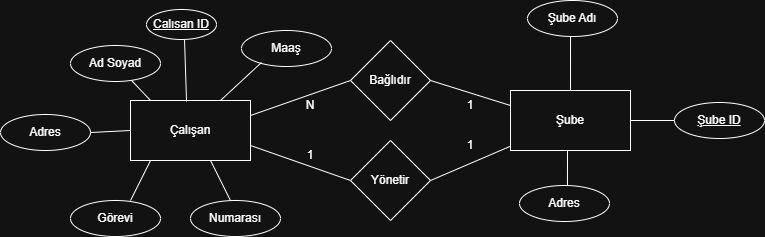

The diagram above was exported from draw.io. Its source (the exported page's mxGraphModel, read from the mxfile embedded in the PNG):
<mxGraphModel dx="1042" dy="527" grid="1" gridSize="1" guides="1" tooltips="1" connect="1" arrows="1" fold="1" page="1" pageScale="1" pageWidth="1169" pageHeight="827" math="0" shadow="0">
  <root>
    <mxCell id="0" />
    <mxCell id="1" parent="0" />
    <mxCell id="bdW8lO6ttwAVLBJaLvv2-4" parent="1" style="rounded=0;whiteSpace=wrap;html=1;" value="&lt;font dir=&quot;auto&quot; style=&quot;vertical-align: inherit;&quot;&gt;&lt;font dir=&quot;auto&quot; style=&quot;vertical-align: inherit;&quot;&gt;Çalışan&lt;/font&gt;&lt;/font&gt;" vertex="1">
      <mxGeometry height="60" width="120" x="170" y="450" as="geometry" />
    </mxCell>
    <mxCell id="bdW8lO6ttwAVLBJaLvv2-5" parent="1" style="ellipse;whiteSpace=wrap;html=1;" value="&lt;font dir=&quot;auto&quot; style=&quot;vertical-align: inherit;&quot;&gt;&lt;font dir=&quot;auto&quot; style=&quot;vertical-align: inherit;&quot;&gt;&lt;font dir=&quot;auto&quot; style=&quot;vertical-align: inherit;&quot;&gt;&lt;font dir=&quot;auto&quot; style=&quot;vertical-align: inherit;&quot;&gt;&lt;font dir=&quot;auto&quot; style=&quot;vertical-align: inherit;&quot;&gt;&lt;font dir=&quot;auto&quot; style=&quot;vertical-align: inherit;&quot;&gt;Ad Soyad&lt;/font&gt;&lt;/font&gt;&lt;/font&gt;&lt;/font&gt;&lt;/font&gt;&lt;/font&gt;" vertex="1">
      <mxGeometry height="36" width="90" x="110" y="395" as="geometry" />
    </mxCell>
    <mxCell id="bdW8lO6ttwAVLBJaLvv2-6" parent="1" style="ellipse;whiteSpace=wrap;html=1;" value="&lt;font dir=&quot;auto&quot; style=&quot;vertical-align: inherit;&quot;&gt;&lt;font dir=&quot;auto&quot; style=&quot;vertical-align: inherit;&quot;&gt;&lt;font dir=&quot;auto&quot; style=&quot;vertical-align: inherit;&quot;&gt;&lt;font dir=&quot;auto&quot; style=&quot;vertical-align: inherit;&quot;&gt;Maaş&lt;/font&gt;&lt;/font&gt;&lt;/font&gt;&lt;/font&gt;" vertex="1">
      <mxGeometry height="36" width="90" x="281" y="380" as="geometry" />
    </mxCell>
    <mxCell id="bdW8lO6ttwAVLBJaLvv2-7" parent="1" style="ellipse;whiteSpace=wrap;html=1;" value="&lt;font dir=&quot;auto&quot; style=&quot;vertical-align: inherit;&quot;&gt;&lt;font dir=&quot;auto&quot; style=&quot;vertical-align: inherit;&quot;&gt;Adres&lt;/font&gt;&lt;/font&gt;" vertex="1">
      <mxGeometry height="36" width="90" x="40" y="464" as="geometry" />
    </mxCell>
    <mxCell id="bdW8lO6ttwAVLBJaLvv2-8" parent="1" style="ellipse;whiteSpace=wrap;html=1;" value="&lt;font dir=&quot;auto&quot; style=&quot;vertical-align: inherit;&quot;&gt;&lt;font dir=&quot;auto&quot; style=&quot;vertical-align: inherit;&quot;&gt;Görevi&lt;/font&gt;&lt;/font&gt;" vertex="1">
      <mxGeometry height="36" width="90" x="110" y="550" as="geometry" />
    </mxCell>
    <mxCell id="bdW8lO6ttwAVLBJaLvv2-9" parent="1" style="ellipse;whiteSpace=wrap;html=1;fontStyle=0" value="&lt;font dir=&quot;auto&quot; style=&quot;vertical-align: inherit;&quot;&gt;&lt;font dir=&quot;auto&quot; style=&quot;vertical-align: inherit;&quot;&gt;Numarası&lt;/font&gt;&lt;/font&gt;" vertex="1">
      <mxGeometry height="36" width="90" x="230" y="550" as="geometry" />
    </mxCell>
    <mxCell id="bdW8lO6ttwAVLBJaLvv2-10" edge="1" parent="1" source="bdW8lO6ttwAVLBJaLvv2-8" style="endArrow=none;html=1;rounded=0;fontSize=12;startSize=8;endSize=8;curved=1;exitX=0.667;exitY=0;exitDx=0;exitDy=0;exitPerimeter=0;entryX=0.167;entryY=1;entryDx=0;entryDy=0;entryPerimeter=0;" target="bdW8lO6ttwAVLBJaLvv2-4" value="">
      <mxGeometry height="50" relative="1" width="50" as="geometry">
        <mxPoint x="170" y="580" as="sourcePoint" />
        <mxPoint x="220" y="530" as="targetPoint" />
      </mxGeometry>
    </mxCell>
    <mxCell id="bdW8lO6ttwAVLBJaLvv2-11" edge="1" parent="1" source="bdW8lO6ttwAVLBJaLvv2-9" style="endArrow=none;html=1;rounded=0;fontSize=12;startSize=8;endSize=8;curved=1;entryX=0.667;entryY=1;entryDx=0;entryDy=0;entryPerimeter=0;exitX=0.444;exitY=0;exitDx=0;exitDy=0;exitPerimeter=0;" target="bdW8lO6ttwAVLBJaLvv2-4" value="">
      <mxGeometry height="50" relative="1" width="50" as="geometry">
        <mxPoint x="280" y="550" as="sourcePoint" />
        <mxPoint x="330" y="500" as="targetPoint" />
      </mxGeometry>
    </mxCell>
    <mxCell id="bdW8lO6ttwAVLBJaLvv2-12" edge="1" parent="1" source="bdW8lO6ttwAVLBJaLvv2-7" style="endArrow=none;html=1;rounded=0;fontSize=12;startSize=8;endSize=8;curved=1;exitX=1;exitY=0.5;exitDx=0;exitDy=0;" value="">
      <mxGeometry height="50" relative="1" width="50" as="geometry">
        <mxPoint x="140" y="530" as="sourcePoint" />
        <mxPoint x="170" y="480" as="targetPoint" />
      </mxGeometry>
    </mxCell>
    <mxCell id="bdW8lO6ttwAVLBJaLvv2-13" edge="1" parent="1" source="bdW8lO6ttwAVLBJaLvv2-4" style="endArrow=none;html=1;rounded=0;fontSize=12;startSize=8;endSize=8;curved=1;exitX=0.167;exitY=0;exitDx=0;exitDy=0;exitPerimeter=0;" target="bdW8lO6ttwAVLBJaLvv2-5" value="">
      <mxGeometry height="50" relative="1" width="50" as="geometry">
        <mxPoint x="190" y="460" as="sourcePoint" />
        <mxPoint x="160" y="410" as="targetPoint" />
      </mxGeometry>
    </mxCell>
    <mxCell id="bdW8lO6ttwAVLBJaLvv2-14" edge="1" parent="1" source="bdW8lO6ttwAVLBJaLvv2-4" style="endArrow=none;html=1;rounded=0;fontSize=12;startSize=8;endSize=8;curved=1;exitX=0.75;exitY=0;exitDx=0;exitDy=0;entryX=0.222;entryY=0.889;entryDx=0;entryDy=0;entryPerimeter=0;" target="bdW8lO6ttwAVLBJaLvv2-6" value="">
      <mxGeometry height="50" relative="1" width="50" as="geometry">
        <mxPoint x="310" y="470" as="sourcePoint" />
        <mxPoint x="290" y="420" as="targetPoint" />
      </mxGeometry>
    </mxCell>
    <mxCell id="bdW8lO6ttwAVLBJaLvv2-15" edge="1" parent="1" source="bdW8lO6ttwAVLBJaLvv2-4" style="endArrow=none;html=1;rounded=0;fontSize=12;startSize=8;endSize=8;curved=1;exitX=1;exitY=0.25;exitDx=0;exitDy=0;entryX=0;entryY=0.5;entryDx=0;entryDy=0;" target="bdW8lO6ttwAVLBJaLvv2-17" value="">
      <mxGeometry height="50" relative="1" width="50" as="geometry">
        <mxPoint x="400" y="480" as="sourcePoint" />
        <mxPoint x="440" y="420" as="targetPoint" />
      </mxGeometry>
    </mxCell>
    <mxCell id="bdW8lO6ttwAVLBJaLvv2-16" edge="1" parent="1" source="bdW8lO6ttwAVLBJaLvv2-4" style="endArrow=none;html=1;rounded=0;fontSize=12;startSize=8;endSize=8;curved=1;exitX=1;exitY=0.75;exitDx=0;exitDy=0;entryX=0;entryY=0.5;entryDx=0;entryDy=0;" target="bdW8lO6ttwAVLBJaLvv2-18" value="">
      <mxGeometry height="50" relative="1" width="50" as="geometry">
        <mxPoint x="270" y="498" as="sourcePoint" />
        <mxPoint x="440" y="540" as="targetPoint" />
      </mxGeometry>
    </mxCell>
    <mxCell id="bdW8lO6ttwAVLBJaLvv2-17" parent="1" style="rhombus;whiteSpace=wrap;html=1;" value="&lt;font dir=&quot;auto&quot; style=&quot;vertical-align: inherit;&quot;&gt;&lt;font dir=&quot;auto&quot; style=&quot;vertical-align: inherit;&quot;&gt;Bağlıdır&lt;/font&gt;&lt;/font&gt;" vertex="1">
      <mxGeometry height="80" width="80" x="390" y="390.00000000000006" as="geometry" />
    </mxCell>
    <mxCell id="bdW8lO6ttwAVLBJaLvv2-18" parent="1" style="rhombus;whiteSpace=wrap;html=1;" value="&lt;font dir=&quot;auto&quot; style=&quot;vertical-align: inherit;&quot;&gt;&lt;font dir=&quot;auto&quot; style=&quot;vertical-align: inherit;&quot;&gt;Yönetir&lt;/font&gt;&lt;/font&gt;" vertex="1">
      <mxGeometry height="80" width="80" x="390" y="490" as="geometry" />
    </mxCell>
    <mxCell id="bdW8lO6ttwAVLBJaLvv2-19" parent="1" style="text;html=1;whiteSpace=wrap;strokeColor=none;fillColor=none;align=center;verticalAlign=middle;rounded=0;" value="&lt;font dir=&quot;auto&quot; style=&quot;vertical-align: inherit;&quot;&gt;&lt;font dir=&quot;auto&quot; style=&quot;vertical-align: inherit;&quot;&gt;1&lt;/font&gt;&lt;/font&gt;" vertex="1">
      <mxGeometry height="30" width="60" x="320" y="490" as="geometry" />
    </mxCell>
    <mxCell id="bdW8lO6ttwAVLBJaLvv2-23" parent="1" style="text;html=1;whiteSpace=wrap;strokeColor=none;fillColor=none;align=center;verticalAlign=middle;rounded=0;" value="&lt;font dir=&quot;auto&quot; style=&quot;vertical-align: inherit;&quot;&gt;&lt;font dir=&quot;auto&quot; style=&quot;vertical-align: inherit;&quot;&gt;N&lt;/font&gt;&lt;/font&gt;" vertex="1">
      <mxGeometry height="30" width="60" x="320" y="440" as="geometry" />
    </mxCell>
    <mxCell id="bdW8lO6ttwAVLBJaLvv2-24" parent="1" style="rounded=0;whiteSpace=wrap;html=1;" value="&lt;font dir=&quot;auto&quot; style=&quot;vertical-align: inherit;&quot;&gt;&lt;font dir=&quot;auto&quot; style=&quot;vertical-align: inherit;&quot;&gt;Şube&lt;/font&gt;&lt;/font&gt;" vertex="1">
      <mxGeometry height="60" width="120" x="550" y="440" as="geometry" />
    </mxCell>
    <mxCell id="bdW8lO6ttwAVLBJaLvv2-25" edge="1" parent="1" source="bdW8lO6ttwAVLBJaLvv2-17" style="endArrow=none;html=1;rounded=0;fontSize=12;startSize=8;endSize=8;curved=1;exitX=1;exitY=0.5;exitDx=0;exitDy=0;entryX=0;entryY=0.25;entryDx=0;entryDy=0;" target="bdW8lO6ttwAVLBJaLvv2-24" value="">
      <mxGeometry height="50" relative="1" width="50" as="geometry">
        <mxPoint x="480" y="420" as="sourcePoint" />
        <mxPoint x="590" y="470" as="targetPoint" />
      </mxGeometry>
    </mxCell>
    <mxCell id="bdW8lO6ttwAVLBJaLvv2-26" edge="1" parent="1" source="bdW8lO6ttwAVLBJaLvv2-18" style="endArrow=none;html=1;rounded=0;fontSize=12;startSize=8;endSize=8;curved=1;exitX=1;exitY=0.5;exitDx=0;exitDy=0;" target="bdW8lO6ttwAVLBJaLvv2-24" value="">
      <mxGeometry height="50" relative="1" width="50" as="geometry">
        <mxPoint x="520" y="540" as="sourcePoint" />
        <mxPoint x="580" y="500" as="targetPoint" />
      </mxGeometry>
    </mxCell>
    <mxCell id="bdW8lO6ttwAVLBJaLvv2-27" parent="1" style="ellipse;whiteSpace=wrap;html=1;fontStyle=4" value="&lt;font dir=&quot;auto&quot; style=&quot;vertical-align: inherit;&quot;&gt;&lt;font dir=&quot;auto&quot; style=&quot;vertical-align: inherit;&quot;&gt;Calısan ID&lt;/font&gt;&lt;/font&gt;" vertex="1">
      <mxGeometry height="30" width="70" x="186" y="359" as="geometry" />
    </mxCell>
    <mxCell id="bdW8lO6ttwAVLBJaLvv2-30" edge="1" parent="1" source="bdW8lO6ttwAVLBJaLvv2-4" style="endArrow=none;html=1;rounded=0;fontSize=12;startSize=8;endSize=8;exitX=0.467;exitY=0.017;exitDx=0;exitDy=0;exitPerimeter=0;entryX=0.543;entryY=1;entryDx=0;entryDy=0;entryPerimeter=0;" target="bdW8lO6ttwAVLBJaLvv2-27" value="">
      <mxGeometry height="50" relative="1" width="50" as="geometry">
        <mxPoint x="222" y="447" as="sourcePoint" />
        <mxPoint x="221" y="390" as="targetPoint" />
      </mxGeometry>
    </mxCell>
    <mxCell id="bdW8lO6ttwAVLBJaLvv2-32" parent="1" style="text;html=1;whiteSpace=wrap;strokeColor=none;fillColor=none;align=center;verticalAlign=middle;rounded=0;" value="&lt;font dir=&quot;auto&quot; style=&quot;vertical-align: inherit;&quot;&gt;&lt;font dir=&quot;auto&quot; style=&quot;vertical-align: inherit;&quot;&gt;1&lt;/font&gt;&lt;/font&gt;" vertex="1">
      <mxGeometry height="30" width="60" x="480" y="480" as="geometry" />
    </mxCell>
    <mxCell id="bdW8lO6ttwAVLBJaLvv2-34" parent="1" style="text;html=1;whiteSpace=wrap;strokeColor=none;fillColor=none;align=center;verticalAlign=middle;rounded=0;" value="&lt;font dir=&quot;auto&quot; style=&quot;vertical-align: inherit;&quot;&gt;&lt;font dir=&quot;auto&quot; style=&quot;vertical-align: inherit;&quot;&gt;1&lt;/font&gt;&lt;/font&gt;" vertex="1">
      <mxGeometry height="30" width="60" x="480" y="440" as="geometry" />
    </mxCell>
    <mxCell id="bdW8lO6ttwAVLBJaLvv2-35" parent="1" style="ellipse;whiteSpace=wrap;html=1;align=center;fontStyle=4" value="&lt;font dir=&quot;auto&quot; style=&quot;vertical-align: inherit;&quot;&gt;&lt;font dir=&quot;auto&quot; style=&quot;vertical-align: inherit;&quot;&gt;&lt;font dir=&quot;auto&quot; style=&quot;vertical-align: inherit;&quot;&gt;&lt;font dir=&quot;auto&quot; style=&quot;vertical-align: inherit;&quot;&gt;Şube ID&lt;/font&gt;&lt;/font&gt;&lt;/font&gt;&lt;/font&gt;" vertex="1">
      <mxGeometry height="36" width="90" x="714" y="452" as="geometry" />
    </mxCell>
    <mxCell id="bdW8lO6ttwAVLBJaLvv2-36" parent="1" style="ellipse;whiteSpace=wrap;html=1;" value="&lt;font dir=&quot;auto&quot; style=&quot;vertical-align: inherit;&quot;&gt;&lt;font dir=&quot;auto&quot; style=&quot;vertical-align: inherit;&quot;&gt;Adres&lt;/font&gt;&lt;/font&gt;" vertex="1">
      <mxGeometry height="36" width="90" x="559" y="535" as="geometry" />
    </mxCell>
    <mxCell id="bdW8lO6ttwAVLBJaLvv2-37" parent="1" style="ellipse;whiteSpace=wrap;html=1;" value="&lt;font dir=&quot;auto&quot; style=&quot;vertical-align: inherit;&quot;&gt;&lt;font dir=&quot;auto&quot; style=&quot;vertical-align: inherit;&quot;&gt;&lt;font dir=&quot;auto&quot; style=&quot;vertical-align: inherit;&quot;&gt;&lt;font dir=&quot;auto&quot; style=&quot;vertical-align: inherit;&quot;&gt;Şube Adı&lt;/font&gt;&lt;/font&gt;&lt;/font&gt;&lt;/font&gt;" vertex="1">
      <mxGeometry height="36" width="90" x="567" y="350" as="geometry" />
    </mxCell>
    <mxCell id="bdW8lO6ttwAVLBJaLvv2-38" edge="1" parent="1" source="bdW8lO6ttwAVLBJaLvv2-24" style="endArrow=none;html=1;rounded=0;fontSize=12;startSize=8;endSize=8;curved=1;exitX=0.475;exitY=1;exitDx=0;exitDy=0;entryX=0.533;entryY=0;entryDx=0;entryDy=0;exitPerimeter=0;entryPerimeter=0;" target="bdW8lO6ttwAVLBJaLvv2-36" value="">
      <mxGeometry height="50" relative="1" width="50" as="geometry">
        <mxPoint x="650" y="600" as="sourcePoint" />
        <mxPoint x="700" y="550" as="targetPoint" />
      </mxGeometry>
    </mxCell>
    <mxCell id="bdW8lO6ttwAVLBJaLvv2-39" edge="1" parent="1" source="bdW8lO6ttwAVLBJaLvv2-35" style="endArrow=none;html=1;rounded=0;fontSize=12;startSize=8;endSize=8;curved=1;entryX=1;entryY=0.5;entryDx=0;entryDy=0;exitX=0;exitY=0.5;exitDx=0;exitDy=0;" target="bdW8lO6ttwAVLBJaLvv2-24" value="">
      <mxGeometry height="50" relative="1" width="50" as="geometry">
        <Array as="points" />
        <mxPoint x="713" y="471" as="sourcePoint" />
        <mxPoint x="770" y="460" as="targetPoint" />
      </mxGeometry>
    </mxCell>
    <mxCell id="bdW8lO6ttwAVLBJaLvv2-40" edge="1" parent="1" source="bdW8lO6ttwAVLBJaLvv2-24" style="endArrow=none;html=1;rounded=0;fontSize=12;startSize=8;endSize=8;curved=1;exitX=0.5;exitY=0;exitDx=0;exitDy=0;entryX=0.478;entryY=1;entryDx=0;entryDy=0;entryPerimeter=0;" target="bdW8lO6ttwAVLBJaLvv2-37" value="">
      <mxGeometry height="50" relative="1" width="50" as="geometry">
        <mxPoint x="670" y="440" as="sourcePoint" />
        <mxPoint x="609" y="377" as="targetPoint" />
      </mxGeometry>
    </mxCell>
  </root>
</mxGraphModel>